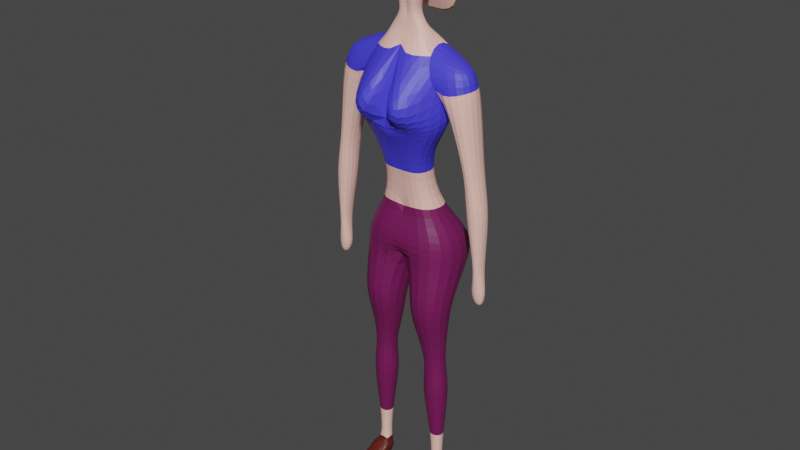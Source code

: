 # Source: player_w_stick.blend  (saved by Blender 2.80.75; exported with 4.5.12 LTS)
import bpy
from mathutils import Matrix  # noqa: F401  (used for matrix-valued properties, if any)

bpy.ops.wm.read_factory_settings(use_empty=True)
scene = bpy.context.scene
scene.name = 'Scene'

# ---- collections
col_collection = bpy.data.collections.new('Collection'); scene.collection.children.link(col_collection)

# ---- materials (node trees are filled in below, after node groups)
mat_hair = bpy.data.materials.new('Hair')
mat_hair.use_transparent_shadow = False
mat_t_shirt = bpy.data.materials.new('T-Shirt')
mat_t_shirt.use_transparent_shadow = False
mat_skin = bpy.data.materials.new('Skin')
mat_skin.use_transparent_shadow = False
mat_leg = bpy.data.materials.new('Leg')
mat_leg.use_transparent_shadow = False
mat_shoes = bpy.data.materials.new('Shoes')
mat_shoes.use_transparent_shadow = False
mat_sunglasses = bpy.data.materials.new('Sunglasses')
mat_sunglasses.use_transparent_shadow = False

# ---- material node trees
mat_hair.use_nodes = True; mat_hair.node_tree.nodes.clear()
_N = mat_hair.node_tree.nodes; _L = mat_hair.node_tree.links
n0 = _N.new('ShaderNodeOutputMaterial'); n0.name = 'Material Output'; n0.location = (300, 300)
n1 = _N.new('ShaderNodeBsdfPrincipled'); n1.name = 'Principled BSDF'; n1.location = (10, 300)
n1.distribution = 'GGX'
n1.subsurface_method = 'BURLEY'
n1.inputs[0].default_value = (0.8, 0.6047, 0.01398, 1.0)
n1.inputs[3].default_value = 1.45
n1.inputs[27].default_value = (0.0, 0.0, 0.0, 1.0)
n1.inputs[28].default_value = 1.0
_L.new(n1.outputs[0], n0.inputs[0])
n0.is_active_output = True
mat_t_shirt.use_nodes = True; mat_t_shirt.node_tree.nodes.clear()
_N = mat_t_shirt.node_tree.nodes; _L = mat_t_shirt.node_tree.links
n0 = _N.new('ShaderNodeOutputMaterial'); n0.name = 'Material Output'; n0.location = (300, 300)
n1 = _N.new('ShaderNodeBsdfPrincipled'); n1.name = 'Principled BSDF'; n1.location = (10, 300)
n1.distribution = 'GGX'
n1.subsurface_method = 'BURLEY'
n1.inputs[0].default_value = (0.05656, 0.04955, 0.8, 1.0)
n1.inputs[3].default_value = 1.45
n1.inputs[27].default_value = (0.0, 0.0, 0.0, 1.0)
n1.inputs[28].default_value = 1.0
_L.new(n1.outputs[0], n0.inputs[0])
n0.is_active_output = True
mat_skin.use_nodes = True; mat_skin.node_tree.nodes.clear()
_N = mat_skin.node_tree.nodes; _L = mat_skin.node_tree.links
n0 = _N.new('ShaderNodeOutputMaterial'); n0.name = 'Material Output'; n0.location = (300, 300)
n1 = _N.new('ShaderNodeBsdfPrincipled'); n1.name = 'Principled BSDF'; n1.location = (10, 300)
n1.distribution = 'GGX'
n1.subsurface_method = 'BURLEY'
n1.inputs[0].default_value = (1.0, 0.5694, 0.489, 1.0)
n1.inputs[3].default_value = 1.45
n1.inputs[27].default_value = (0.0, 0.0, 0.0, 1.0)
n1.inputs[28].default_value = 1.0
_L.new(n1.outputs[0], n0.inputs[0])
n0.is_active_output = True
mat_leg.use_nodes = True; mat_leg.node_tree.nodes.clear()
_N = mat_leg.node_tree.nodes; _L = mat_leg.node_tree.links
n0 = _N.new('ShaderNodeOutputMaterial'); n0.name = 'Material Output'; n0.location = (300, 300)
n1 = _N.new('ShaderNodeBsdfPrincipled'); n1.name = 'Principled BSDF'; n1.location = (10, 300)
n1.distribution = 'GGX'
n1.subsurface_method = 'BURLEY'
n1.inputs[0].default_value = (0.1679, 0.008816, 0.09113, 1.0)
n1.inputs[3].default_value = 1.45
n1.inputs[27].default_value = (0.0, 0.0, 0.0, 1.0)
n1.inputs[28].default_value = 1.0
_L.new(n1.outputs[0], n0.inputs[0])
n0.is_active_output = True
mat_shoes.use_nodes = True; mat_shoes.node_tree.nodes.clear()
_N = mat_shoes.node_tree.nodes; _L = mat_shoes.node_tree.links
n0 = _N.new('ShaderNodeOutputMaterial'); n0.name = 'Material Output'; n0.location = (300, 300)
n1 = _N.new('ShaderNodeBsdfPrincipled'); n1.name = 'Principled BSDF'; n1.location = (10, 300)
n1.distribution = 'GGX'
n1.subsurface_method = 'BURLEY'
n1.inputs[0].default_value = (0.1025, 0.01132, 0.005674, 1.0)
n1.inputs[3].default_value = 1.45
n1.inputs[27].default_value = (0.0, 0.0, 0.0, 1.0)
n1.inputs[28].default_value = 1.0
_L.new(n1.outputs[0], n0.inputs[0])
n0.is_active_output = True
mat_sunglasses.use_nodes = True; mat_sunglasses.node_tree.nodes.clear()
_N = mat_sunglasses.node_tree.nodes; _L = mat_sunglasses.node_tree.links
n0 = _N.new('ShaderNodeOutputMaterial'); n0.name = 'Material Output'; n0.location = (300, 300)
n1 = _N.new('ShaderNodeBsdfPrincipled'); n1.name = 'Principled BSDF'; n1.location = (10, 300)
n1.distribution = 'GGX'
n1.subsurface_method = 'BURLEY'
n1.inputs[0].default_value = (0.0, 0.0, 0.0, 1.0)
n1.inputs[3].default_value = 1.45
n1.inputs[27].default_value = (0.0, 0.0, 0.0, 1.0)
n1.inputs[28].default_value = 1.0
_L.new(n1.outputs[0], n0.inputs[0])
n0.is_active_output = True

# ---- world
world_world = bpy.data.worlds.new('World'); scene.world = world_world
world_world.use_nodes = True; world_world.node_tree.nodes.clear()
_N = world_world.node_tree.nodes; _L = world_world.node_tree.links
n0 = _N.new('ShaderNodeOutputWorld'); n0.name = 'World Output'; n0.location = (300, 300)
n1 = _N.new('ShaderNodeBackground'); n1.name = 'Background'; n1.location = (10, 300)
n1.inputs[0].default_value = (0.05088, 0.05088, 0.05088, 1.0)
_L.new(n1.outputs[0], n0.inputs[0])
n0.is_active_output = True
world_world.color = (0.05088, 0.05088, 0.05088)
world_world.use_sun_shadow = False
world_world.sun_shadow_jitter_overblur = 0.0

# ---- meshes
me_cube_001 = bpy.data.meshes.new('Cube.001')
me_cube_001.from_pydata([(0.08845, 0.1341, 0.1143), (-0.0329, 0.1341, 0.1144), (0.08612, 0.7725, 0.1051), (-0.05129, 0.7517, 0.1051), (0.05199, 0.296, 0.08261), (0.04641, 0.4132, 0.1364), (0.06457, 0.5304, 0.1978), (0.06425, 0.6476, 0.1702), (-0.09245, 0.5844, 0.1702), (-0.09276, 0.4673, 0.1978), (-0.09793, 0.4132, 0.1364), (-0.06044, 0.296, 0.08261), (-0.3229, 0.5235, 0.09185), (-0.1604, 0.4673, 0.000511), (0.1132, 0.6737, -0.0003006), (0.07749, 0.5304, -0.001096), (-0.02854, 0.8033, 0.07847), (0.03083, 0.8033, 0.07847), (-0.02753, 0.838, 0.04894), (0.02983, 0.838, 0.04894), (-0.03077, 0.874, 0.03376), (0.03306, 0.874, 0.03376), (-0.05364, 0.9823, 0.05613), (0.04175, 0.9341, 0.05613), (-0.1298, 1.095, 0.1254), (0.06858, 1.072, 0.1254), (-0.1081, 1.239, 0.07898), (0.1107, 1.21, 0.07898), (-0.06196, 0.6476, 0.2859), (0.06425, 0.6476, 0.2859), (-0.03046, 0.7061, 0.2641), (0.03275, 0.7061, 0.2641), (0.04793, 0.3246, 0.2622), (-0.04563, 0.3246, 0.2622), (0.04793, 0.3191, 0.3149), (-0.04563, 0.3191, 0.3149), (-0.06649, 0.507, 0.2982), (0.06878, 0.507, 0.2982), (0.06878, 0.4943, 0.2037), (-0.06649, 0.4943, 0.2037), (-0.01319, -0.1848, 0.3429), (-0.01319, -0.1848, 0.3139), (0.01548, -0.1848, 0.3139), (0.01548, -0.1848, 0.3429), (0.02725, -0.1307, 0.2863), (0.02725, -0.1182, 0.3534), (-0.02496, -0.1182, 0.3534), (-0.02496, -0.1307, 0.2863), (-0.02529, -0.0397, 0.3322), (-0.02529, -0.03745, 0.3107), (0.02758, -0.03745, 0.3107), (0.02758, -0.0397, 0.3322), (0.0495, 0.1725, 0.2614), (0.0495, 0.1741, 0.3526), (-0.0472, 0.1741, 0.3526), (-0.0472, 0.1725, 0.2614), (0.2113, 0.0008898, 0.2105), (-0.07427, 0.02975, 0.2106), (0.2103, 0.002929, -1.221e-06), (-0.07427, 0.02975, -1.187e-06), (0.1822, -0.1072, 0.2061), (-0.07222, -0.07838, 0.2061), (0.1812, -0.1052, -1.259e-06), (-0.07222, -0.07838, -1.399e-06), (0.07908, -0.2546, 0.1926), (-0.1027, -0.2546, 0.1926), (0.07768, -0.2529, 0.02312), (-0.1027, -0.2546, 0.02312), (0.07039, -0.3845, 0.1729), (-0.05564, -0.3845, 0.1729), (0.06957, -0.3831, 0.0415), (-0.05564, -0.3845, 0.0415), (0.04582, -0.5257, 0.1613), (-0.0248, -0.5257, 0.1613), (0.04536, -0.525, 0.08766), (-0.0248, -0.5257, 0.08766), (0.07162, -0.6263, 0.1852), (-0.04586, -0.6263, 0.1852), (0.07086, -0.625, 0.06269), (-0.04586, -0.6263, 0.06269), (0.04246, -0.8744, 0.158), (-0.005609, -0.8744, 0.158), (0.04215, -0.8739, 0.1079), (-0.005609, -0.8744, 0.1079), (0.041, -1.02, 0.1507), (-0.00382, -1.02, 0.1507), (0.04071, -1.02, 0.113), (-0.00382, -1.02, 0.113), (0.04863, -1.036, 0.191), (-0.009055, -1.036, 0.191), (0.04825, -1.035, 0.09233), (-0.009055, -1.036, 0.09233), (0.04186, -1.11, 0.1751), (0.006628, -1.11, 0.1751), (0.04163, -1.11, 0.1218), (0.006628, -1.11, 0.1218), (-0.02363, -1.02, 0.1507), (-0.02363, -1.02, 0.113), (-0.02886, -1.036, 0.191), (-0.02886, -1.036, 0.09233), (-0.05031, -1.108, 0.1751), (-0.05031, -1.108, 0.1218), (-0.1661, -1.075, 0.191), (-0.1661, -1.075, 0.09233), (-0.1781, -1.115, 0.1751), (-0.1781, -1.115, 0.1218), (0.08845, 0.1341, -0.1143), (-0.0329, 0.1341, -0.1144), (0.08612, 0.7725, -0.1051), (-0.05129, 0.7517, -0.1051), (0.08612, 0.7725, -1.098e-06), (-0.05129, 0.7517, -1.094e-06), (0.08801, 0.1353, -1.334e-06), (-0.0329, 0.1341, -1.324e-06), (0.05199, 0.296, -0.08261), (0.04641, 0.4132, -0.1364), (0.06457, 0.5304, -0.1978), (0.06425, 0.6476, -0.1702), (-0.09245, 0.5844, -0.1702), (-0.09276, 0.4673, -0.1978), (-0.09793, 0.4132, -0.1364), (-0.06044, 0.296, -0.08261), (-0.3229, 0.5235, -0.09185), (-0.1604, 0.4673, -0.0005132), (-0.09793, 0.4132, -1.215e-06), (-0.06044, 0.296, -1.261e-06), (0.1132, 0.6737, 0.0002981), (0.07749, 0.5304, 0.001093), (0.04641, 0.4132, -1.227e-06), (0.05199, 0.296, -1.271e-06), (-0.02854, 0.8033, -1.077e-06), (-0.02854, 0.8033, -0.07847), (0.03083, 0.8033, -0.07847), (0.03083, 0.8033, -1.082e-06), (-0.02753, 0.838, -1.064e-06), (-0.02753, 0.838, -0.04894), (0.02983, 0.838, -0.04894), (0.02983, 0.838, -1.069e-06), (-0.01536, 0.874, -1.052e-06), (-0.03077, 0.874, -0.03376), (0.03306, 0.874, -0.03376), (0.01766, 0.874, -1.055e-06), (-0.05364, 0.9823, -1.028e-06), (-0.05364, 0.9823, -0.05613), (0.04175, 0.9341, -0.05613), (0.04175, 0.9341, -1.034e-06), (-0.1298, 1.094, -9.7e-07), (-0.1298, 1.095, -0.1254), (0.06858, 1.072, -0.1254), (0.06858, 1.071, -9.864e-07), (-0.1004, 1.239, -9.095e-07), (-0.1081, 1.239, -0.07898), (0.1107, 1.21, -0.07898), (0.1107, 1.196, -9.436e-07), (-0.06196, 0.6476, -0.2859), (0.06425, 0.6476, -0.2859), (-0.03046, 0.7061, -0.2641), (0.03275, 0.7061, -0.2641), (0.04793, 0.3246, -0.2622), (-0.04563, 0.3246, -0.2622), (0.04793, 0.3191, -0.3149), (-0.04563, 0.3191, -0.3149), (-0.06649, 0.507, -0.2982), (0.06878, 0.507, -0.2982), (0.06878, 0.4943, -0.2037), (-0.06649, 0.4943, -0.2037), (-0.01319, -0.1848, -0.3429), (-0.01319, -0.1848, -0.3139), (0.01548, -0.1848, -0.3139), (0.01548, -0.1848, -0.3429), (0.02725, -0.1307, -0.2863), (0.02725, -0.1182, -0.3534), (-0.02496, -0.1182, -0.3534), (-0.02496, -0.1307, -0.2863), (-0.02529, -0.0397, -0.3323), (-0.02529, -0.03745, -0.3107), (0.02758, -0.03745, -0.3107), (0.02758, -0.0397, -0.3323), (0.0495, 0.1725, -0.2614), (0.0495, 0.1741, -0.3526), (-0.0472, 0.1741, -0.3526), (-0.0472, 0.1725, -0.2614), (0.2113, 0.00089, -0.2106), (-0.07427, 0.02975, -0.2106), (0.1822, -0.1072, -0.2061), (-0.07222, -0.07838, -0.2061), (0.07908, -0.2546, -0.1926), (-0.1027, -0.2546, -0.1926), (0.07768, -0.2529, -0.02312), (-0.1027, -0.2546, -0.02312), (0.07039, -0.3845, -0.1729), (-0.05564, -0.3845, -0.1729), (0.06957, -0.3831, -0.0415), (-0.05564, -0.3845, -0.0415), (0.04582, -0.5257, -0.1613), (-0.0248, -0.5257, -0.1613), (0.04536, -0.525, -0.08766), (-0.0248, -0.5257, -0.08766), (0.07162, -0.6263, -0.1852), (-0.04586, -0.6263, -0.1852), (0.07086, -0.625, -0.06269), (-0.04586, -0.6263, -0.06269), (0.04246, -0.8744, -0.158), (-0.005609, -0.8744, -0.158), (0.04215, -0.8739, -0.1079), (-0.005609, -0.8744, -0.1079), (0.041, -1.02, -0.1507), (-0.00382, -1.02, -0.1507), (0.04071, -1.02, -0.113), (-0.00382, -1.02, -0.113), (0.04863, -1.036, -0.191), (-0.009055, -1.036, -0.191), (0.04825, -1.035, -0.09234), (-0.009055, -1.036, -0.09234), (0.04186, -1.11, -0.1751), (0.006628, -1.11, -0.1751), (0.04163, -1.11, -0.1218), (0.006628, -1.11, -0.1218), (-0.02363, -1.02, -0.1507), (-0.02363, -1.02, -0.113), (-0.02886, -1.036, -0.191), (-0.02886, -1.036, -0.09234), (-0.05031, -1.108, -0.1751), (-0.05031, -1.108, -0.1218), (-0.1661, -1.075, -0.191), (-0.1661, -1.075, -0.09234), (-0.1781, -1.115, -0.1751), (-0.1781, -1.115, -0.1218), (0.143, 0.7619, 0.1254), (0.143, 0.7604, -1.108e-06), (0.1851, 0.8993, 0.07898), (0.1851, 0.8993, -1.06e-06), (0.143, 0.7619, -0.1254), (0.1851, 0.8993, -0.07898), (0.05516, 1.021, 0.09077), (-0.09173, 1.053, 0.09077), (-0.08226, 1.035, 0.08216), (0.05183, 0.9992, 0.08216), (0.04924, 0.9967, -0.07548), (0.05818, 1.019, -0.09858), (-0.1003, 1.051, -0.09858), (-0.07492, 1.033, -0.07548)], [], [(3, 2, 17, 16), (4, 11, 1, 0), (129, 4, 0, 112), (11, 125, 113, 1), (3, 111, 12, 8), (8, 12, 13, 9), (9, 13, 124, 10), (10, 124, 125, 11), (110, 2, 7, 14), (14, 7, 6, 15), (15, 6, 5, 128), (128, 5, 4, 129), (2, 3, 8, 7), (7, 8, 9, 6), (6, 9, 10, 5), (5, 10, 11, 4), (130, 16, 18, 134), (2, 110, 133, 17), (111, 3, 16, 130), (16, 17, 19, 18), (17, 133, 137, 19), (21, 141, 145, 23), (18, 19, 21, 20), (19, 137, 141, 21), (134, 18, 20, 138), (138, 20, 22, 142), (20, 21, 23, 22), (24, 25, 27, 26), (235, 234, 25, 24), (23, 145, 149, 25, 234, 237), (142, 22, 236, 235, 24, 146), (153, 150, 26, 27), (149, 148, 232, 229), (146, 24, 26, 150), (7, 2, 31, 29), (3, 8, 28, 30), (38, 37, 34, 32), (7, 29, 37, 38), (3, 30, 31, 2), (30, 28, 29, 31), (33, 32, 52, 55), (35, 33, 55, 54), (54, 55, 49, 48), (36, 39, 33, 35), (39, 38, 32, 33), (37, 36, 35, 34), (32, 34, 53, 52), (29, 28, 36, 37), (28, 8, 39, 36), (8, 7, 38, 39), (34, 35, 54, 53), (49, 50, 44, 47), (55, 52, 50, 49), (53, 54, 48, 51), (52, 53, 51, 50), (46, 47, 41, 40), (48, 49, 47, 46), (50, 51, 45, 44), (51, 48, 46, 45), (40, 41, 42, 43), (47, 44, 42, 41), (45, 46, 40, 43), (44, 45, 43, 42), (112, 0, 56, 58), (12, 111, 13), (58, 56, 60, 62), (1, 113, 59, 57), (0, 1, 57, 56), (113, 112, 58, 59), (60, 61, 65, 64), (56, 57, 61, 60), (59, 58, 62, 63), (57, 59, 63, 61), (67, 66, 70, 71), (63, 62, 66, 67), (61, 63, 67, 65), (62, 60, 64, 66), (70, 68, 72, 74), (65, 67, 71, 69), (66, 64, 68, 70), (64, 65, 69, 68), (75, 74, 78, 79), (68, 69, 73, 72), (71, 70, 74, 75), (69, 71, 75, 73), (77, 79, 83, 81), (73, 75, 79, 77), (74, 72, 76, 78), (72, 73, 77, 76), (82, 80, 84, 86), (78, 76, 80, 82), (76, 77, 81, 80), (79, 78, 82, 83), (87, 86, 90, 91), (80, 81, 85, 84), (83, 82, 86, 87), (81, 83, 87, 85), (90, 88, 92, 94), (87, 91, 99, 97), (86, 84, 88, 90), (84, 85, 89, 88), (92, 93, 95, 94), (88, 89, 93, 92), (91, 90, 94, 95), (95, 93, 100, 101), (96, 97, 99, 98), (99, 101, 105, 103), (93, 89, 98, 100), (89, 85, 96, 98), (91, 95, 101, 99), (85, 87, 97, 96), (102, 103, 105, 104), (101, 100, 104, 105), (100, 98, 102, 104), (98, 99, 103, 102), (109, 131, 132, 108), (114, 106, 107, 121), (129, 112, 106, 114), (121, 107, 113, 125), (109, 118, 122, 111), (118, 119, 123, 122), (119, 120, 124, 123), (120, 121, 125, 124), (110, 126, 117, 108), (126, 127, 116, 117), (127, 128, 115, 116), (128, 129, 114, 115), (108, 117, 118, 109), (117, 116, 119, 118), (116, 115, 120, 119), (115, 114, 121, 120), (130, 134, 135, 131), (108, 132, 133, 110), (111, 130, 131, 109), (110, 133, 130, 111), (137, 141, 138, 134), (133, 137, 134, 130), (131, 135, 136, 132), (132, 136, 137, 133), (140, 144, 145, 141), (135, 139, 140, 136), (136, 140, 141, 137), (134, 138, 139, 135), (145, 149, 146, 142), (138, 142, 143, 139), (141, 145, 142, 138), (139, 143, 144, 140), (147, 151, 152, 148), (240, 147, 148, 239), (144, 238, 239, 148, 149, 145), (142, 146, 147, 240, 241, 143), (153, 152, 151, 150), (153, 27, 230, 231), (146, 150, 151, 147), (149, 153, 150, 146), (117, 155, 157, 108), (109, 156, 154, 118), (164, 158, 160, 163), (117, 164, 163, 155), (109, 108, 157, 156), (156, 157, 155, 154), (159, 181, 178, 158), (161, 180, 181, 159), (180, 174, 175, 181), (162, 161, 159, 165), (165, 159, 158, 164), (163, 160, 161, 162), (158, 178, 179, 160), (155, 163, 162, 154), (154, 162, 165, 118), (118, 165, 164, 117), (160, 179, 180, 161), (175, 173, 170, 176), (181, 175, 176, 178), (179, 177, 174, 180), (178, 176, 177, 179), (172, 166, 167, 173), (174, 172, 173, 175), (176, 170, 171, 177), (177, 171, 172, 174), (166, 169, 168, 167), (173, 167, 168, 170), (171, 169, 166, 172), (170, 168, 169, 171), (112, 58, 182, 106), (122, 123, 111), (58, 62, 184, 182), (107, 183, 59, 113), (106, 182, 183, 107), (184, 186, 187, 185), (182, 184, 185, 183), (183, 185, 63, 59), (189, 193, 192, 188), (63, 189, 188, 62), (185, 187, 189, 63), (62, 188, 186, 184), (192, 196, 194, 190), (187, 191, 193, 189), (188, 192, 190, 186), (186, 190, 191, 187), (197, 201, 200, 196), (190, 194, 195, 191), (193, 197, 196, 192), (191, 195, 197, 193), (199, 203, 205, 201), (195, 199, 201, 197), (196, 200, 198, 194), (194, 198, 199, 195), (204, 208, 206, 202), (200, 204, 202, 198), (198, 202, 203, 199), (201, 205, 204, 200), (209, 213, 212, 208), (202, 206, 207, 203), (205, 209, 208, 204), (203, 207, 209, 205), (212, 216, 214, 210), (209, 219, 221, 213), (208, 212, 210, 206), (206, 210, 211, 207), (214, 216, 217, 215), (210, 214, 215, 211), (213, 217, 216, 212), (217, 223, 222, 215), (218, 220, 221, 219), (221, 225, 227, 223), (215, 222, 220, 211), (211, 220, 218, 207), (213, 221, 223, 217), (207, 218, 219, 209), (224, 226, 227, 225), (223, 227, 226, 222), (222, 226, 224, 220), (220, 224, 225, 221), (228, 229, 231, 230), (232, 233, 231, 229), (152, 153, 231, 233), (25, 149, 229, 228), (148, 152, 233, 232), (27, 25, 228, 230), (236, 237, 234, 235), (22, 23, 237, 236), (143, 241, 238, 144), (241, 240, 239, 238)])
me_cube_001.polygons.foreach_set('material_index', [2, 2, 2, 2, 1, 1, 1, 1, 1, 1, 1, 1, 2, 1, 1, 1, 2, 2, 2, 2, 2, 2, 2, 2, 2, 2, 2, 2, 2, 2, 5, 0, 2, 2, 1, 1, 2, 2, 1, 1, 2, 2, 2, 2, 2, 2, 2, 2, 2, 2, 2, 2, 2, 2, 2, 2, 2, 2, 2, 2, 2, 2, 2, 3, 1, 3, 3, 3, 3, 3, 3, 3, 3, 3, 3, 3, 3, 3, 3, 3, 3, 3, 3, 3, 3, 3, 3, 3, 3, 2, 3, 3, 3, 4, 2, 2, 2, 4, 4, 4, 4, 4, 4, 4, 4, 4, 4, 4, 4, 4, 4, 4, 4, 4, 4, 2, 2, 2, 2, 1, 1, 1, 1, 1, 1, 1, 1, 2, 1, 1, 1, 2, 2, 2, 2, 2, 2, 2, 2, 2, 2, 2, 2, 2, 2, 2, 2, 0, 2, 2, 5, 0, 0, 2, 0, 1, 1, 2, 2, 1, 1, 2, 2, 2, 2, 2, 2, 2, 2, 2, 2, 2, 2, 2, 2, 2, 2, 2, 2, 2, 2, 2, 2, 2, 3, 1, 3, 3, 3, 3, 3, 3, 3, 3, 3, 3, 3, 3, 3, 3, 3, 3, 3, 3, 3, 3, 3, 3, 2, 3, 3, 3, 4, 2, 2, 2, 4, 4, 4, 4, 4, 4, 4, 4, 4, 4, 4, 4, 4, 4, 4, 4, 4, 4, 0, 0, 0, 2, 0, 0, 5, 2, 2, 5])
_uv = me_cube_001.uv_layers.new(name='UVMap')
_uv.uv.foreach_set('vector', [0.625, 0.5, 0.375, 0.5, 0.375, 0.5, 0.625, 0.5, 0.375, 0.7, 0.625, 0.7, 0.625, 0.75, 0.375, 0.75, 0.25, 0.7, 0.375, 0.7, 0.375, 0.7, 0.25, 0.7, 0.625, 0.7, 0.75, 0.7, 0.75, 0.75, 0.625, 0.75, 0.625, 0.5, 0.75, 0.5, 0.75, 0.55, 0.625, 0.55, 0.625, 0.55, 0.75, 0.55, 0.75, 0.6, 0.625, 0.6, 0.625, 0.6, 0.75, 0.6, 0.75, 0.65, 0.625, 0.65, 0.625, 0.65, 0.75, 0.65, 0.75, 0.7, 0.625, 0.7, 0.25, 0.5, 0.375, 0.5, 0.375, 0.55, 0.25, 0.55, 0.25, 0.55, 0.375, 0.55, 0.375, 0.6, 0.25, 0.6, 0.25, 0.6, 0.375, 0.6, 0.375, 0.65, 0.25, 0.65, 0.25, 0.65, 0.375, 0.65, 0.375, 0.7, 0.25, 0.7, 0.375, 0.5, 0.625, 0.5, 0.625, 0.55, 0.375, 0.55, 0.375, 0.55, 0.625, 0.55, 0.625, 0.6, 0.375, 0.6, 0.375, 0.6, 0.625, 0.6, 0.625, 0.65, 0.375, 0.65, 0.375, 0.65, 0.625, 0.65, 0.625, 0.7, 0.375, 0.7, 0.75, 0.5, 0.625, 0.5, 0.625, 0.5, 0.75, 0.5, 0.375, 0.5, 0.25, 0.5, 0.25, 0.5, 0.375, 0.5, 0.75, 0.5, 0.625, 0.5, 0.625, 0.5, 0.75, 0.5, 0.625, 0.5, 0.375, 0.5, 0.375, 0.5, 0.625, 0.5, 0.375, 0.5, 0.25, 0.5, 0.25, 0.5, 0.375, 0.5, 0.375, 0.5, 0.25, 0.5, 0.25, 0.5, 0.375, 0.5, 0.625, 0.5, 0.375, 0.5, 0.375, 0.5, 0.625, 0.5, 0.375, 0.5, 0.25, 0.5, 0.25, 0.5, 0.375, 0.5, 0.75, 0.5, 0.625, 0.5, 0.625, 0.5, 0.75, 0.5, 0.75, 0.5, 0.625, 0.5, 0.625, 0.5, 0.75, 0.5, 0.625, 0.5, 0.375, 0.5, 0.375, 0.5, 0.625, 0.5, 0.625, 0.5, 0.375, 0.5, 0.375, 0.5, 0.625, 0.5, 0.625, 0.5, 0.375, 0.5, 0.375, 0.5, 0.625, 0.5, 0.375, 0.5, 0.25, 0.5, 0.25, 0.5, 0.375, 0.5, 0.375, 0.5, 0.375, 0.5, 0.75, 0.5, 0.625, 0.5, 0.625, 0.5, 0.625, 0.5, 0.625, 0.5, 0.75, 0.5, 0.375, 0.375, 0.625, 0.375, 0.625, 0.5, 0.375, 0.5, 0.25, 0.5, 0.375, 0.5, 0.375, 0.5, 0.25, 0.5, 0.75, 0.5, 0.625, 0.5, 0.625, 0.5, 0.75, 0.5, 0.375, 0.55, 0.375, 0.5, 0.375, 0.5, 0.375, 0.55, 0.625, 0.5, 0.625, 0.55, 0.625, 0.55, 0.625, 0.5, 0.375, 0.55, 0.375, 0.55, 0.375, 0.55, 0.375, 0.55, 0.375, 0.55, 0.375, 0.55, 0.375, 0.55, 0.375, 0.55, 0.0, 0.0, 0.0, 0.0, 0.0, 0.0, 0.0, 0.0, 0.625, 0.5, 0.625, 0.55, 0.375, 0.55, 0.375, 0.5, 0.625, 0.55, 0.375, 0.55, 0.375, 0.55, 0.625, 0.55, 0.625, 0.55, 0.625, 0.55, 0.625, 0.55, 0.625, 0.55, 0.625, 0.55, 0.625, 0.55, 0.625, 0.55, 0.625, 0.55, 0.625, 0.55, 0.625, 0.55, 0.625, 0.55, 0.625, 0.55, 0.625, 0.55, 0.375, 0.55, 0.375, 0.55, 0.625, 0.55, 0.375, 0.55, 0.625, 0.55, 0.625, 0.55, 0.375, 0.55, 0.375, 0.55, 0.375, 0.55, 0.375, 0.55, 0.375, 0.55, 0.375, 0.55, 0.625, 0.55, 0.625, 0.55, 0.375, 0.55, 0.625, 0.55, 0.625, 0.55, 0.625, 0.55, 0.625, 0.55, 0.625, 0.55, 0.375, 0.55, 0.375, 0.55, 0.625, 0.55, 0.375, 0.55, 0.625, 0.55, 0.625, 0.55, 0.375, 0.55, 0.625, 0.55, 0.375, 0.55, 0.375, 0.55, 0.625, 0.55, 0.625, 0.55, 0.375, 0.55, 0.375, 0.55, 0.625, 0.55, 0.375, 0.55, 0.625, 0.55, 0.625, 0.55, 0.375, 0.55, 0.375, 0.55, 0.375, 0.55, 0.375, 0.55, 0.375, 0.55, 0.625, 0.55, 0.625, 0.55, 0.625, 0.55, 0.625, 0.55, 0.625, 0.55, 0.625, 0.55, 0.625, 0.55, 0.625, 0.55, 0.375, 0.55, 0.375, 0.55, 0.375, 0.55, 0.375, 0.55, 0.375, 0.55, 0.625, 0.55, 0.625, 0.55, 0.375, 0.55, 0.0, 0.0, 0.0, 0.0, 0.0, 0.0, 0.0, 0.0, 0.625, 0.55, 0.375, 0.55, 0.375, 0.55, 0.625, 0.55, 0.375, 0.55, 0.625, 0.55, 0.625, 0.55, 0.375, 0.55, 0.375, 0.55, 0.375, 0.55, 0.375, 0.55, 0.375, 0.55, 0.25, 0.7, 0.375, 0.7, 0.375, 0.7, 0.25, 0.7, 0.75, 0.55, 0.75, 0.5, 0.75, 0.6, 0.25, 0.7, 0.375, 0.7, 0.375, 0.7, 0.25, 0.7, 0.625, 0.75, 0.75, 0.75, 0.75, 0.75, 0.625, 0.75, 0.375, 0.75, 0.625, 0.75, 0.625, 0.75, 0.375, 0.75, 0.0, 0.0, 0.0, 0.0, 0.0, 0.0, 0.0, 0.0, 0.375, 0.75, 0.625, 0.75, 0.625, 0.75, 0.375, 0.75, 0.375, 0.75, 0.625, 0.75, 0.625, 0.75, 0.375, 0.75, 0.0, 0.0, 0.0, 0.0, 0.0, 0.0, 0.0, 0.0, 0.625, 0.75, 0.75, 0.75, 0.75, 0.75, 0.625, 0.75, 0.0, 0.0, 0.0, 0.0, 0.0, 0.0, 0.0, 0.0, 0.0, 0.0, 0.0, 0.0, 0.0, 0.0, 0.0, 0.0, 0.625, 0.75, 0.75, 0.75, 0.75, 0.75, 0.625, 0.75, 0.25, 0.7, 0.375, 0.7, 0.375, 0.7, 0.25, 0.7, 0.25, 0.7, 0.375, 0.7, 0.375, 0.7, 0.25, 0.7, 0.625, 0.75, 0.75, 0.75, 0.75, 0.75, 0.625, 0.75, 0.25, 0.7, 0.375, 0.7, 0.375, 0.7, 0.25, 0.7, 0.375, 0.75, 0.625, 0.75, 0.625, 0.75, 0.375, 0.75, 0.0, 0.0, 0.0, 0.0, 0.0, 0.0, 0.0, 0.0, 0.375, 0.75, 0.625, 0.75, 0.625, 0.75, 0.375, 0.75, 0.0, 0.0, 0.0, 0.0, 0.0, 0.0, 0.0, 0.0, 0.625, 0.75, 0.75, 0.75, 0.75, 0.75, 0.625, 0.75, 0.625, 0.75, 0.75, 0.75, 0.75, 0.75, 0.625, 0.75, 0.625, 0.75, 0.75, 0.75, 0.75, 0.75, 0.625, 0.75, 0.25, 0.7, 0.375, 0.7, 0.375, 0.7, 0.25, 0.7, 0.375, 0.75, 0.625, 0.75, 0.625, 0.75, 0.375, 0.75, 0.25, 0.7, 0.375, 0.7, 0.375, 0.7, 0.25, 0.7, 0.25, 0.7, 0.375, 0.7, 0.375, 0.7, 0.25, 0.7, 0.375, 0.75, 0.625, 0.75, 0.625, 0.75, 0.375, 0.75, 0.0, 0.0, 0.0, 0.0, 0.0, 0.0, 0.0, 0.0, 0.0, 0.0, 0.0, 0.0, 0.0, 0.0, 0.0, 0.0, 0.375, 0.75, 0.625, 0.75, 0.625, 0.75, 0.375, 0.75, 0.0, 0.0, 0.0, 0.0, 0.0, 0.0, 0.0, 0.0, 0.625, 0.75, 0.75, 0.75, 0.75, 0.75, 0.625, 0.75, 0.25, 0.7, 0.375, 0.7, 0.375, 0.7, 0.25, 0.7, 0.0, 0.0, 0.0, 0.0, 0.0, 0.0, 0.0, 0.0, 0.25, 0.7, 0.375, 0.7, 0.375, 0.7, 0.25, 0.7, 0.375, 0.75, 0.625, 0.75, 0.625, 0.75, 0.375, 0.75, 0.375, 0.7, 0.625, 0.75, 0.75, 0.75, 0.25, 0.7, 0.375, 0.75, 0.625, 0.75, 0.625, 0.75, 0.375, 0.75, 0.0, 0.0, 0.0, 0.0, 0.0, 0.0, 0.0, 0.0, 0.75, 0.75, 0.625, 0.75, 0.625, 0.75, 0.75, 0.75, 0.625, 0.75, 0.75, 0.75, 0.75, 0.75, 0.625, 0.75, 0.0, 0.0, 0.0, 0.0, 0.0, 0.0, 0.0, 0.0, 0.625, 0.75, 0.625, 0.75, 0.625, 0.75, 0.625, 0.75, 0.625, 0.75, 0.625, 0.75, 0.625, 0.75, 0.625, 0.75, 0.0, 0.0, 0.0, 0.0, 0.0, 0.0, 0.0, 0.0, 0.625, 0.75, 0.75, 0.75, 0.75, 0.75, 0.625, 0.75, 0.625, 0.75, 0.75, 0.75, 0.75, 0.75, 0.625, 0.75, 0.75, 0.75, 0.625, 0.75, 0.625, 0.75, 0.75, 0.75, 0.625, 0.75, 0.625, 0.75, 0.625, 0.75, 0.625, 0.75, 0.625, 0.75, 0.75, 0.75, 0.75, 0.75, 0.625, 0.75, 0.625, 0.5, 0.625, 0.5, 0.375, 0.5, 0.375, 0.5, 0.375, 0.7, 0.375, 0.75, 0.625, 0.75, 0.625, 0.7, 0.25, 0.7, 0.25, 0.7, 0.375, 0.7, 0.375, 0.7, 0.625, 0.7, 0.625, 0.75, 0.75, 0.75, 0.75, 0.7, 0.625, 0.5, 0.625, 0.55, 0.75, 0.55, 0.75, 0.5, 0.625, 0.55, 0.625, 0.6, 0.75, 0.6, 0.75, 0.55, 0.625, 0.6, 0.625, 0.65, 0.75, 0.65, 0.75, 0.6, 0.625, 0.65, 0.625, 0.7, 0.75, 0.7, 0.75, 0.65, 0.25, 0.5, 0.25, 0.55, 0.375, 0.55, 0.375, 0.5, 0.25, 0.55, 0.25, 0.6, 0.375, 0.6, 0.375, 0.55, 0.25, 0.6, 0.25, 0.65, 0.375, 0.65, 0.375, 0.6, 0.25, 0.65, 0.25, 0.7, 0.375, 0.7, 0.375, 0.65, 0.375, 0.5, 0.375, 0.55, 0.625, 0.55, 0.625, 0.5, 0.375, 0.55, 0.375, 0.6, 0.625, 0.6, 0.625, 0.55, 0.375, 0.6, 0.375, 0.65, 0.625, 0.65, 0.625, 0.6, 0.375, 0.65, 0.375, 0.7, 0.625, 0.7, 0.625, 0.65, 0.75, 0.5, 0.75, 0.5, 0.625, 0.5, 0.625, 0.5, 0.375, 0.5, 0.375, 0.5, 0.25, 0.5, 0.25, 0.5, 0.75, 0.5, 0.75, 0.5, 0.625, 0.5, 0.625, 0.5, 0.0, 0.0, 0.0, 0.0, 0.0, 0.0, 0.0, 0.0, 0.0, 0.0, 0.0, 0.0, 0.0, 0.0, 0.0, 0.0, 0.0, 0.0, 0.0, 0.0, 0.0, 0.0, 0.0, 0.0, 0.625, 0.5, 0.625, 0.5, 0.375, 0.5, 0.375, 0.5, 0.375, 0.5, 0.375, 0.5, 0.25, 0.5, 0.25, 0.5, 0.375, 0.5, 0.375, 0.5, 0.25, 0.5, 0.25, 0.5, 0.625, 0.5, 0.625, 0.5, 0.375, 0.5, 0.375, 0.5, 0.375, 0.5, 0.375, 0.5, 0.25, 0.5, 0.25, 0.5, 0.75, 0.5, 0.75, 0.5, 0.625, 0.5, 0.625, 0.5, 0.0, 0.0, 0.0, 0.0, 0.0, 0.0, 0.0, 0.0, 0.75, 0.5, 0.75, 0.5, 0.625, 0.5, 0.625, 0.5, 0.0, 0.0, 0.0, 0.0, 0.0, 0.0, 0.0, 0.0, 0.625, 0.5, 0.625, 0.5, 0.375, 0.5, 0.375, 0.5, 0.625, 0.5, 0.625, 0.5, 0.375, 0.5, 0.375, 0.5, 0.625, 0.5, 0.625, 0.5, 0.375, 0.5, 0.375, 0.5, 0.375, 0.5, 0.375, 0.5, 0.375, 0.5, 0.375, 0.5, 0.25, 0.5, 0.25, 0.5, 0.75, 0.5, 0.75, 0.5, 0.625, 0.5, 0.625, 0.5, 0.625, 0.5, 0.625, 0.5, 0.375, 0.375, 0.375, 0.5, 0.625, 0.5, 0.625, 0.375, 0.375, 0.375, 0.375, 0.5, 0.375, 0.5, 0.375, 0.375, 0.75, 0.5, 0.75, 0.5, 0.625, 0.5, 0.625, 0.5, 0.0, 0.0, 0.0, 0.0, 0.0, 0.0, 0.0, 0.0, 0.375, 0.55, 0.375, 0.55, 0.375, 0.5, 0.375, 0.5, 0.625, 0.5, 0.625, 0.5, 0.625, 0.55, 0.625, 0.55, 0.375, 0.55, 0.375, 0.55, 0.375, 0.55, 0.375, 0.55, 0.375, 0.55, 0.375, 0.55, 0.375, 0.55, 0.375, 0.55, 0.0, 0.0, 0.0, 0.0, 0.0, 0.0, 0.0, 0.0, 0.625, 0.5, 0.375, 0.5, 0.375, 0.55, 0.625, 0.55, 0.625, 0.55, 0.625, 0.55, 0.375, 0.55, 0.375, 0.55, 0.625, 0.55, 0.625, 0.55, 0.625, 0.55, 0.625, 0.55, 0.625, 0.55, 0.625, 0.55, 0.625, 0.55, 0.625, 0.55, 0.625, 0.55, 0.625, 0.55, 0.625, 0.55, 0.625, 0.55, 0.625, 0.55, 0.625, 0.55, 0.375, 0.55, 0.375, 0.55, 0.375, 0.55, 0.375, 0.55, 0.625, 0.55, 0.625, 0.55, 0.375, 0.55, 0.375, 0.55, 0.375, 0.55, 0.375, 0.55, 0.375, 0.55, 0.375, 0.55, 0.625, 0.55, 0.625, 0.55, 0.625, 0.55, 0.625, 0.55, 0.625, 0.55, 0.625, 0.55, 0.625, 0.55, 0.625, 0.55, 0.375, 0.55, 0.375, 0.55, 0.375, 0.55, 0.375, 0.55, 0.625, 0.55, 0.625, 0.55, 0.625, 0.55, 0.625, 0.55, 0.375, 0.55, 0.375, 0.55, 0.625, 0.55, 0.625, 0.55, 0.375, 0.55, 0.375, 0.55, 0.375, 0.55, 0.375, 0.55, 0.625, 0.55, 0.625, 0.55, 0.375, 0.55, 0.375, 0.55, 0.375, 0.55, 0.375, 0.55, 0.625, 0.55, 0.625, 0.55, 0.625, 0.55, 0.625, 0.55, 0.625, 0.55, 0.625, 0.55, 0.625, 0.55, 0.625, 0.55, 0.375, 0.55, 0.375, 0.55, 0.375, 0.55, 0.375, 0.55, 0.375, 0.55, 0.375, 0.55, 0.625, 0.55, 0.625, 0.55, 0.0, 0.0, 0.0, 0.0, 0.0, 0.0, 0.0, 0.0, 0.625, 0.55, 0.625, 0.55, 0.375, 0.55, 0.375, 0.55, 0.375, 0.55, 0.375, 0.55, 0.625, 0.55, 0.625, 0.55, 0.375, 0.55, 0.375, 0.55, 0.375, 0.55, 0.375, 0.55, 0.25, 0.7, 0.25, 0.7, 0.375, 0.7, 0.375, 0.7, 0.75, 0.55, 0.75, 0.6, 0.75, 0.5, 0.25, 0.7, 0.25, 0.7, 0.375, 0.7, 0.375, 0.7, 0.625, 0.75, 0.625, 0.75, 0.75, 0.75, 0.75, 0.75, 0.375, 0.75, 0.375, 0.75, 0.625, 0.75, 0.625, 0.75, 0.375, 0.75, 0.375, 0.75, 0.625, 0.75, 0.625, 0.75, 0.375, 0.75, 0.375, 0.75, 0.625, 0.75, 0.625, 0.75, 0.625, 0.75, 0.625, 0.75, 0.75, 0.75, 0.75, 0.75, 0.0, 0.0, 0.0, 0.0, 0.0, 0.0, 0.0, 0.0, 0.0, 0.0, 0.0, 0.0, 0.0, 0.0, 0.0, 0.0, 0.625, 0.75, 0.625, 0.75, 0.75, 0.75, 0.75, 0.75, 0.25, 0.7, 0.25, 0.7, 0.375, 0.7, 0.375, 0.7, 0.25, 0.7, 0.25, 0.7, 0.375, 0.7, 0.375, 0.7, 0.625, 0.75, 0.625, 0.75, 0.75, 0.75, 0.75, 0.75, 0.25, 0.7, 0.25, 0.7, 0.375, 0.7, 0.375, 0.7, 0.375, 0.75, 0.375, 0.75, 0.625, 0.75, 0.625, 0.75, 0.0, 0.0, 0.0, 0.0, 0.0, 0.0, 0.0, 0.0, 0.375, 0.75, 0.375, 0.75, 0.625, 0.75, 0.625, 0.75, 0.0, 0.0, 0.0, 0.0, 0.0, 0.0, 0.0, 0.0, 0.625, 0.75, 0.625, 0.75, 0.75, 0.75, 0.75, 0.75, 0.625, 0.75, 0.625, 0.75, 0.75, 0.75, 0.75, 0.75, 0.625, 0.75, 0.625, 0.75, 0.75, 0.75, 0.75, 0.75, 0.25, 0.7, 0.25, 0.7, 0.375, 0.7, 0.375, 0.7, 0.375, 0.75, 0.375, 0.75, 0.625, 0.75, 0.625, 0.75, 0.25, 0.7, 0.25, 0.7, 0.375, 0.7, 0.375, 0.7, 0.25, 0.7, 0.25, 0.7, 0.375, 0.7, 0.375, 0.7, 0.375, 0.75, 0.375, 0.75, 0.625, 0.75, 0.625, 0.75, 0.0, 0.0, 0.0, 0.0, 0.0, 0.0, 0.0, 0.0, 0.0, 0.0, 0.0, 0.0, 0.0, 0.0, 0.0, 0.0, 0.375, 0.75, 0.375, 0.75, 0.625, 0.75, 0.625, 0.75, 0.0, 0.0, 0.0, 0.0, 0.0, 0.0, 0.0, 0.0, 0.625, 0.75, 0.625, 0.75, 0.75, 0.75, 0.75, 0.75, 0.25, 0.7, 0.25, 0.7, 0.375, 0.7, 0.375, 0.7, 0.0, 0.0, 0.0, 0.0, 0.0, 0.0, 0.0, 0.0, 0.25, 0.7, 0.25, 0.7, 0.375, 0.7, 0.375, 0.7, 0.375, 0.75, 0.375, 0.75, 0.625, 0.75, 0.625, 0.75, 0.375, 0.7, 0.25, 0.7, 0.75, 0.75, 0.625, 0.75, 0.375, 0.75, 0.375, 0.75, 0.625, 0.75, 0.625, 0.75, 0.0, 0.0, 0.0, 0.0, 0.0, 0.0, 0.0, 0.0, 0.75, 0.75, 0.75, 0.75, 0.625, 0.75, 0.625, 0.75, 0.625, 0.75, 0.625, 0.75, 0.75, 0.75, 0.75, 0.75, 0.0, 0.0, 0.0, 0.0, 0.0, 0.0, 0.0, 0.0, 0.625, 0.75, 0.625, 0.75, 0.625, 0.75, 0.625, 0.75, 0.625, 0.75, 0.625, 0.75, 0.625, 0.75, 0.625, 0.75, 0.0, 0.0, 0.0, 0.0, 0.0, 0.0, 0.0, 0.0, 0.625, 0.75, 0.625, 0.75, 0.75, 0.75, 0.75, 0.75, 0.625, 0.75, 0.625, 0.75, 0.75, 0.75, 0.75, 0.75, 0.75, 0.75, 0.75, 0.75, 0.625, 0.75, 0.625, 0.75, 0.625, 0.75, 0.625, 0.75, 0.625, 0.75, 0.625, 0.75, 0.625, 0.75, 0.625, 0.75, 0.75, 0.75, 0.75, 0.75, 0.375, 0.5, 0.25, 0.5, 0.25, 0.5, 0.375, 0.5, 0.375, 0.5, 0.375, 0.5, 0.25, 0.5, 0.25, 0.5, 0.375, 0.5, 0.375, 0.375, 0.375, 0.375, 0.375, 0.5, 0.375, 0.5, 0.25, 0.5, 0.25, 0.5, 0.375, 0.5, 0.375, 0.5, 0.375, 0.5, 0.375, 0.5, 0.375, 0.5, 0.375, 0.5, 0.375, 0.5, 0.375, 0.5, 0.375, 0.5, 0.625, 0.5, 0.375, 0.5, 0.375, 0.5, 0.625, 0.5, 0.625, 0.5, 0.375, 0.5, 0.375, 0.5, 0.625, 0.5, 0.625, 0.5, 0.625, 0.5, 0.375, 0.5, 0.375, 0.5, 0.625, 0.5, 0.625, 0.5, 0.375, 0.5, 0.375, 0.5])
me_cube_001.materials.append(mat_hair)
me_cube_001.materials.append(mat_t_shirt)
me_cube_001.materials.append(mat_skin)
me_cube_001.materials.append(mat_leg)
me_cube_001.materials.append(mat_shoes)
me_cube_001.materials.append(mat_sunglasses)
me_cube_001.use_remesh_preserve_volume = False
me_cube_001.use_remesh_preserve_attributes = False
me_cube_001.use_mirror_vertex_groups = False
me_cube_001.update()

# ---- objects
ob_character = bpy.data.objects.new('Character', me_cube_001)

# ---- transforms, parenting, visibility, modifiers, constraints
ob_character.location = (-0.7856, 2.015, 0.3671)
ob_character.rotation_euler = (1.571, -0.0, 1.571)
ob_character.lineart.crease_threshold = 0.0
_m = ob_character.modifiers.new('Subdivision', 'SUBSURF')
_m.uv_smooth = 'PRESERVE_CORNERS'
_m.levels = 2
_m.show_only_control_edges = False

# ---- collection membership
col_collection.objects.link(ob_character)

# ---- scene / render settings (as saved in the file)
scene.frame_start = 1; scene.frame_end = 250; scene.frame_set(1)
scene.render.engine = 'BLENDER_EEVEE_NEXT'
scene.cycles.use_denoising = False
scene.cycles.samples = 128
scene.cycles.sampling_pattern = 'TABULATED_SOBOL'
scene.cycles.use_adaptive_sampling = False
scene.cycles.use_light_tree = False
scene.view_settings.view_transform = 'Filmic'
bpy.context.view_layer.update()

# ---- added for rendering (the .blend has no active camera and no usable light): camera, sun
cam_auto = bpy.data.cameras.new('AutoCamera')
cam_auto.lens = 50.0
cam_auto.sensor_width = 36.0
cam_auto.clip_end = 1000.0
ob_auto_camera = bpy.data.objects.new('AutoCamera', cam_auto)
scene.collection.objects.link(ob_auto_camera)
ob_auto_camera.location = (1.54093, -0.832962, 2.29032)
ob_auto_camera.rotation_euler = (1.09748, -7.21219e-08, 0.694738)
scene.camera = ob_auto_camera
light_auto_sun = bpy.data.lights.new('AutoSun', 'SUN')
light_auto_sun.energy = 3.0
light_auto_sun.angle = 0.0523599
ob_auto_sun = bpy.data.objects.new('AutoSun', light_auto_sun)
scene.collection.objects.link(ob_auto_sun)
ob_auto_sun.rotation_euler = (0.872665, 0.174533, 0.523599)
bpy.context.view_layer.update()
